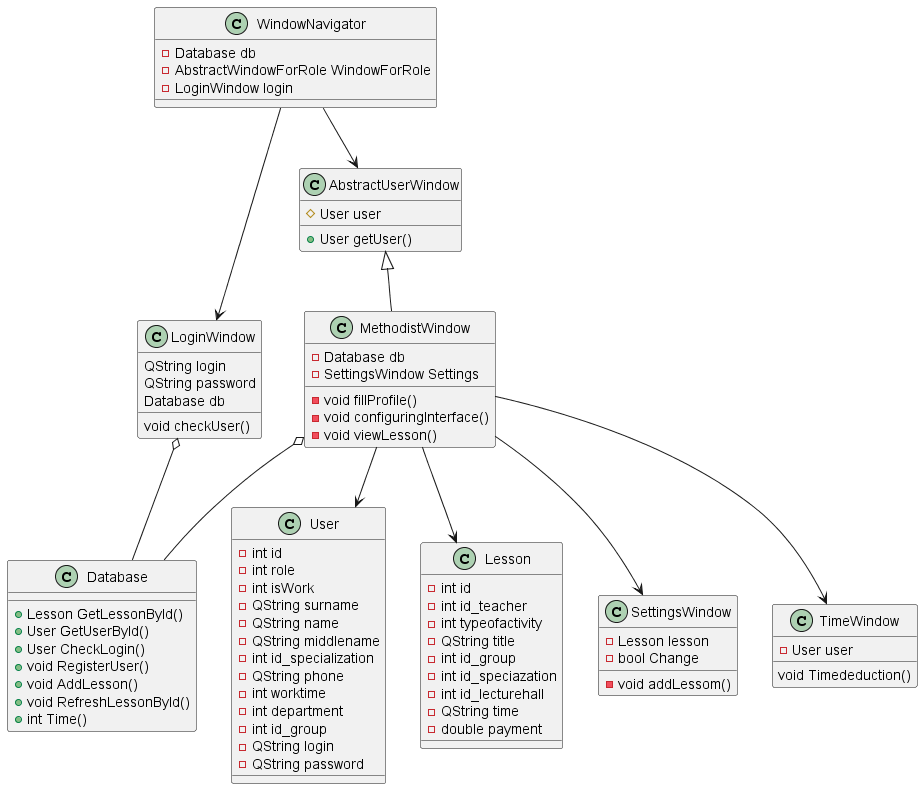

The diagram above was rendered by PlantUML. Its source (embedded in the PNG):
@startuml Methodist.wsd

class User{
    -int id
    -int role
    -int isWork
    -QString surname
    -QString name
    -QString middlename
    -int id_specialization
    -QString phone
    -int worktime
    -int department
    -int id_group
    -QString login
    -QString password
}

class Lesson{
    -int id
    -int id_teacher
    -int typeofactivity
    -QString title
    -int id_group
    -int id_speciazation
    -int id_lecturehall
    -QString time
    -double payment
}

class  LoginWindow{
   QString login
   QString password
   Database db
   void checkUser()
}

class SettingsWindow{
    -Lesson lesson
    -bool Change
    -void addLessom()
}

class TimeWindow{
    void Timededuction()
    -User user
}

class AbstractUserWindow{
    +User getUser()
    #User user

}

class WindowNavigator{
    -Database db
    -AbstractWindowForRole WindowForRole
    -LoginWindow login
}

class Database {
    +Lesson GetLessonById()
    +User GetUserById()
    +User CheckLogin()
    +void RegisterUser()
    +void AddLesson()
    +void RefreshLessonById()
    +int Time()
}

class MethodistWindow{
    -void fillProfile()
    -void configuringInterface()
    -Database db
    -SettingsWindow Settings
    -void viewLesson()


}

AbstractUserWindow <|-- MethodistWindow
MethodistWindow o-- Database
WindowNavigator --> AbstractUserWindow
WindowNavigator --> LoginWindow
MethodistWindow --> SettingsWindow
MethodistWindow --> TimeWindow
MethodistWindow --> User
MethodistWindow --> Lesson
LoginWindow o-- Database

@enduml